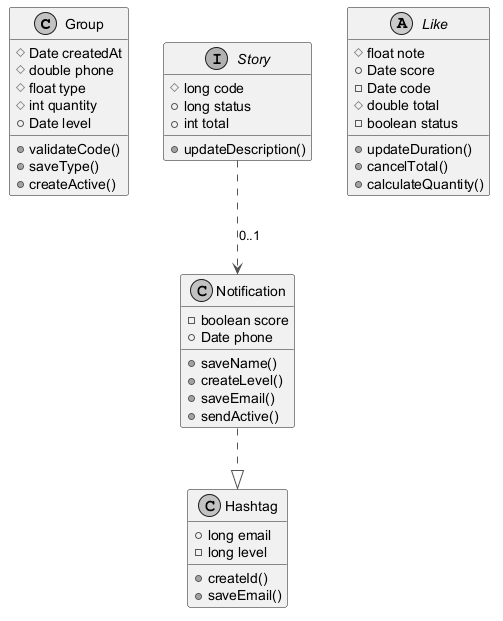

The diagram above was rendered by PlantUML. Its source (embedded in the PNG):
@startuml
skinparam monochrome true
skinparam ArrowColor #555555
class Group {
  #Date createdAt
  #double phone
  #float type
  #int quantity
  +Date level
  +validateCode()
  +saveType()
  +createActive()
}
interface Story {
  #long code
  +long status
  +int total
  +updateDescription()
}
abstract class Like {
  #float note
  +Date score
  -Date code
  #double total
  -boolean status
  +updateDuration()
  +cancelTotal()
  +calculateQuantity()
}
class Hashtag {
  +long email
  -long level
  +createId()
  +saveEmail()
}
class Notification {
  -boolean score
  +Date phone
  +saveName()
  +createLevel()
  +saveEmail()
  +sendActive()
}
Story ..> Notification : "0..1"
Notification ..|> Hashtag
@enduml